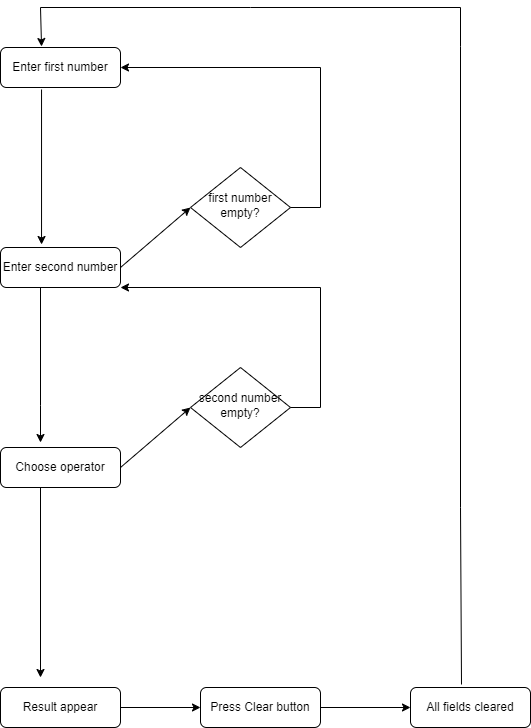

The diagram above was exported from draw.io. Its source (the exported page's mxGraphModel, read from the mxfile embedded in the PNG):
<mxGraphModel dx="1372" dy="830" grid="1" gridSize="10" guides="1" tooltips="1" connect="1" arrows="1" fold="1" page="1" pageScale="1" pageWidth="827" pageHeight="1169" math="0" shadow="0">
  <root>
    <mxCell id="WIyWlLk6GJQsqaUBKTNV-0" />
    <mxCell id="WIyWlLk6GJQsqaUBKTNV-1" parent="WIyWlLk6GJQsqaUBKTNV-0" />
    <mxCell id="WIyWlLk6GJQsqaUBKTNV-3" value="Enter first number" style="rounded=1;whiteSpace=wrap;html=1;fontSize=12;glass=0;strokeWidth=1;shadow=0;" parent="WIyWlLk6GJQsqaUBKTNV-1" vertex="1">
      <mxGeometry x="160" y="80" width="120" height="40" as="geometry" />
    </mxCell>
    <mxCell id="WIyWlLk6GJQsqaUBKTNV-7" value="Choose operator" style="rounded=1;whiteSpace=wrap;html=1;fontSize=12;glass=0;strokeWidth=1;shadow=0;" parent="WIyWlLk6GJQsqaUBKTNV-1" vertex="1">
      <mxGeometry x="160" y="480" width="120" height="40" as="geometry" />
    </mxCell>
    <mxCell id="WIyWlLk6GJQsqaUBKTNV-10" value="first number empty?" style="rhombus;whiteSpace=wrap;html=1;shadow=0;fontFamily=Helvetica;fontSize=12;align=center;strokeWidth=1;spacing=6;spacingTop=-4;" parent="WIyWlLk6GJQsqaUBKTNV-1" vertex="1">
      <mxGeometry x="350" y="200" width="100" height="80" as="geometry" />
    </mxCell>
    <mxCell id="WIyWlLk6GJQsqaUBKTNV-11" value="Press Clear button" style="rounded=1;whiteSpace=wrap;html=1;fontSize=12;glass=0;strokeWidth=1;shadow=0;" parent="WIyWlLk6GJQsqaUBKTNV-1" vertex="1">
      <mxGeometry x="360" y="720" width="120" height="40" as="geometry" />
    </mxCell>
    <mxCell id="WIyWlLk6GJQsqaUBKTNV-12" value="All fields cleared" style="rounded=1;whiteSpace=wrap;html=1;fontSize=12;glass=0;strokeWidth=1;shadow=0;" parent="WIyWlLk6GJQsqaUBKTNV-1" vertex="1">
      <mxGeometry x="570" y="720" width="120" height="40" as="geometry" />
    </mxCell>
    <mxCell id="OqeWJQsXsIN2gbQofSJj-0" value="Enter second number" style="rounded=1;whiteSpace=wrap;html=1;fontSize=12;glass=0;strokeWidth=1;shadow=0;" vertex="1" parent="WIyWlLk6GJQsqaUBKTNV-1">
      <mxGeometry x="160" y="280" width="120" height="40" as="geometry" />
    </mxCell>
    <mxCell id="OqeWJQsXsIN2gbQofSJj-1" value="Result appear" style="rounded=1;whiteSpace=wrap;html=1;fontSize=12;glass=0;strokeWidth=1;shadow=0;" vertex="1" parent="WIyWlLk6GJQsqaUBKTNV-1">
      <mxGeometry x="160" y="720" width="120" height="40" as="geometry" />
    </mxCell>
    <mxCell id="OqeWJQsXsIN2gbQofSJj-2" value="second number empty?" style="rhombus;whiteSpace=wrap;html=1;shadow=0;fontFamily=Helvetica;fontSize=12;align=center;strokeWidth=1;spacing=6;spacingTop=-4;" vertex="1" parent="WIyWlLk6GJQsqaUBKTNV-1">
      <mxGeometry x="350" y="400" width="100" height="80" as="geometry" />
    </mxCell>
    <mxCell id="OqeWJQsXsIN2gbQofSJj-3" value="" style="endArrow=classic;html=1;rounded=0;exitX=0.342;exitY=1.05;exitDx=0;exitDy=0;exitPerimeter=0;entryX=0.342;entryY=-0.075;entryDx=0;entryDy=0;entryPerimeter=0;" edge="1" parent="WIyWlLk6GJQsqaUBKTNV-1" source="WIyWlLk6GJQsqaUBKTNV-3" target="OqeWJQsXsIN2gbQofSJj-0">
      <mxGeometry width="50" height="50" relative="1" as="geometry">
        <mxPoint x="430" y="440" as="sourcePoint" />
        <mxPoint x="480" y="390" as="targetPoint" />
      </mxGeometry>
    </mxCell>
    <mxCell id="OqeWJQsXsIN2gbQofSJj-4" value="" style="endArrow=classic;html=1;rounded=0;exitX=0.342;exitY=1.05;exitDx=0;exitDy=0;exitPerimeter=0;entryX=0.342;entryY=-0.075;entryDx=0;entryDy=0;entryPerimeter=0;" edge="1" parent="WIyWlLk6GJQsqaUBKTNV-1">
      <mxGeometry width="50" height="50" relative="1" as="geometry">
        <mxPoint x="200" y="320" as="sourcePoint" />
        <mxPoint x="200" y="475" as="targetPoint" />
        <Array as="points">
          <mxPoint x="200" y="438" />
        </Array>
      </mxGeometry>
    </mxCell>
    <mxCell id="OqeWJQsXsIN2gbQofSJj-5" value="" style="endArrow=classic;html=1;rounded=0;exitX=0.342;exitY=1.05;exitDx=0;exitDy=0;exitPerimeter=0;" edge="1" parent="WIyWlLk6GJQsqaUBKTNV-1">
      <mxGeometry width="50" height="50" relative="1" as="geometry">
        <mxPoint x="200" y="520" as="sourcePoint" />
        <mxPoint x="200" y="710" as="targetPoint" />
      </mxGeometry>
    </mxCell>
    <mxCell id="OqeWJQsXsIN2gbQofSJj-6" value="" style="endArrow=classic;html=1;rounded=0;exitX=1;exitY=0.5;exitDx=0;exitDy=0;entryX=1;entryY=0.5;entryDx=0;entryDy=0;" edge="1" parent="WIyWlLk6GJQsqaUBKTNV-1" source="WIyWlLk6GJQsqaUBKTNV-10" target="WIyWlLk6GJQsqaUBKTNV-3">
      <mxGeometry width="50" height="50" relative="1" as="geometry">
        <mxPoint x="430" y="440" as="sourcePoint" />
        <mxPoint x="480" y="30" as="targetPoint" />
        <Array as="points">
          <mxPoint x="480" y="240" />
          <mxPoint x="480" y="100" />
        </Array>
      </mxGeometry>
    </mxCell>
    <mxCell id="OqeWJQsXsIN2gbQofSJj-7" value="" style="endArrow=classic;html=1;rounded=0;exitX=1;exitY=0.5;exitDx=0;exitDy=0;entryX=0;entryY=0.5;entryDx=0;entryDy=0;" edge="1" parent="WIyWlLk6GJQsqaUBKTNV-1" source="OqeWJQsXsIN2gbQofSJj-0" target="WIyWlLk6GJQsqaUBKTNV-10">
      <mxGeometry width="50" height="50" relative="1" as="geometry">
        <mxPoint x="430" y="440" as="sourcePoint" />
        <mxPoint x="480" y="390" as="targetPoint" />
      </mxGeometry>
    </mxCell>
    <mxCell id="OqeWJQsXsIN2gbQofSJj-8" value="" style="endArrow=classic;html=1;rounded=0;exitX=1;exitY=0.5;exitDx=0;exitDy=0;entryX=0;entryY=0.5;entryDx=0;entryDy=0;" edge="1" parent="WIyWlLk6GJQsqaUBKTNV-1" source="WIyWlLk6GJQsqaUBKTNV-7" target="OqeWJQsXsIN2gbQofSJj-2">
      <mxGeometry width="50" height="50" relative="1" as="geometry">
        <mxPoint x="430" y="440" as="sourcePoint" />
        <mxPoint x="480" y="390" as="targetPoint" />
      </mxGeometry>
    </mxCell>
    <mxCell id="OqeWJQsXsIN2gbQofSJj-9" value="" style="endArrow=classic;html=1;rounded=0;exitX=1;exitY=0.5;exitDx=0;exitDy=0;entryX=1;entryY=1;entryDx=0;entryDy=0;" edge="1" parent="WIyWlLk6GJQsqaUBKTNV-1" source="OqeWJQsXsIN2gbQofSJj-2" target="OqeWJQsXsIN2gbQofSJj-0">
      <mxGeometry width="50" height="50" relative="1" as="geometry">
        <mxPoint x="430" y="440" as="sourcePoint" />
        <mxPoint x="480" y="390" as="targetPoint" />
        <Array as="points">
          <mxPoint x="480" y="440" />
          <mxPoint x="480" y="320" />
        </Array>
      </mxGeometry>
    </mxCell>
    <mxCell id="OqeWJQsXsIN2gbQofSJj-10" value="" style="endArrow=classic;html=1;rounded=0;exitX=1;exitY=0.5;exitDx=0;exitDy=0;entryX=0;entryY=0.5;entryDx=0;entryDy=0;" edge="1" parent="WIyWlLk6GJQsqaUBKTNV-1" source="OqeWJQsXsIN2gbQofSJj-1" target="WIyWlLk6GJQsqaUBKTNV-11">
      <mxGeometry width="50" height="50" relative="1" as="geometry">
        <mxPoint x="430" y="440" as="sourcePoint" />
        <mxPoint x="480" y="390" as="targetPoint" />
      </mxGeometry>
    </mxCell>
    <mxCell id="OqeWJQsXsIN2gbQofSJj-11" value="" style="endArrow=classic;html=1;rounded=0;exitX=1;exitY=0.5;exitDx=0;exitDy=0;entryX=0;entryY=0.5;entryDx=0;entryDy=0;" edge="1" parent="WIyWlLk6GJQsqaUBKTNV-1" source="WIyWlLk6GJQsqaUBKTNV-11" target="WIyWlLk6GJQsqaUBKTNV-12">
      <mxGeometry width="50" height="50" relative="1" as="geometry">
        <mxPoint x="430" y="440" as="sourcePoint" />
        <mxPoint x="480" y="390" as="targetPoint" />
      </mxGeometry>
    </mxCell>
    <mxCell id="OqeWJQsXsIN2gbQofSJj-12" value="" style="endArrow=classic;html=1;rounded=0;entryX=0.342;entryY=-0.025;entryDx=0;entryDy=0;entryPerimeter=0;exitX=0.425;exitY=-0.075;exitDx=0;exitDy=0;exitPerimeter=0;" edge="1" parent="WIyWlLk6GJQsqaUBKTNV-1" source="WIyWlLk6GJQsqaUBKTNV-12" target="WIyWlLk6GJQsqaUBKTNV-3">
      <mxGeometry width="50" height="50" relative="1" as="geometry">
        <mxPoint x="620" y="710" as="sourcePoint" />
        <mxPoint x="480" y="390" as="targetPoint" />
        <Array as="points">
          <mxPoint x="620" y="540" />
          <mxPoint x="620" y="79" />
          <mxPoint x="620" y="40" />
          <mxPoint x="410" y="40" />
          <mxPoint x="200" y="40" />
        </Array>
      </mxGeometry>
    </mxCell>
  </root>
</mxGraphModel>